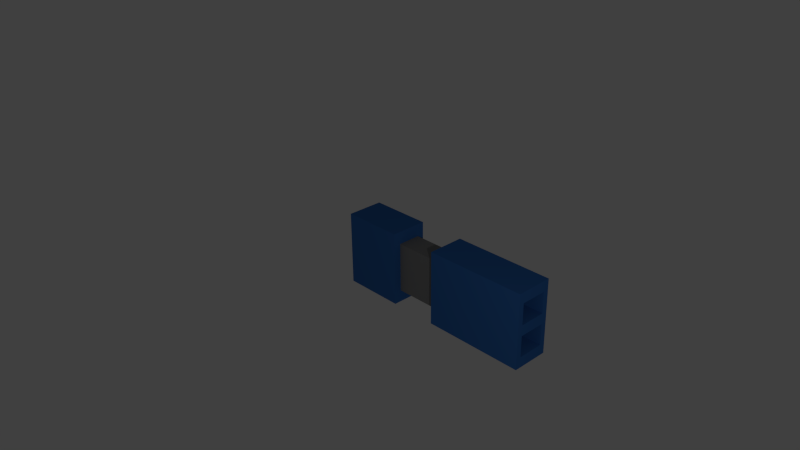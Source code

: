 # Source: blue_blaster.blend  (saved by Blender 2.69.0; exported with 4.5.12 LTS)
import bpy
from mathutils import Matrix  # noqa: F401  (used for matrix-valued properties, if any)

bpy.ops.wm.read_factory_settings(use_empty=True)
scene = bpy.context.scene
scene.name = 'Scene'

# ---- collections
col_collection_1 = bpy.data.collections.new('Collection 1'); scene.collection.children.link(col_collection_1)

# ---- materials (node trees are filled in below, after node groups)
mat_material_003 = bpy.data.materials.new('Material.003')
mat_material_003.alpha_threshold = 0.0
mat_material_003.use_transparent_shadow = False
mat_material_003.diffuse_color = (0.0331, 0.1329, 0.402, 1.0)
mat_material_003.specular_color = (0.0331, 0.1329, 0.402)
mat_material_003.roughness = 0.5
mat_material_003.line_color = (0.0, 0.0, 0.0, 1.0)
mat_material_001 = bpy.data.materials.new('Material.001')
mat_material_001.alpha_threshold = 0.0
mat_material_001.use_transparent_shadow = False
mat_material_001.diffuse_color = (0.2122, 0.2122, 0.2122, 1.0)
mat_material_001.specular_color = (0.2122, 0.2122, 0.2122)
mat_material_001.roughness = 0.5
mat_material_001.line_color = (0.0, 0.0, 0.0, 1.0)

# ---- material node trees

# ---- world
world_world = bpy.data.worlds.new('World'); scene.world = world_world
world_world.color = (0.05088, 0.05088, 0.05088)
world_world.use_sun_shadow = False
world_world.sun_shadow_jitter_overblur = 0.0
world_world.cycles.sampling_method = 'MANUAL'
world_world.cycles.sample_map_resolution = 256

# ---- cameras
cam_camera = bpy.data.cameras.new('Camera')
cam_camera.clip_end = 100.0
cam_camera.lens = 35.0
cam_camera.sensor_width = 32.0
cam_camera.sensor_height = 18.0
cam_camera.ortho_scale = 7.314
cam_camera.dof.focus_distance = 0.0
cam_camera.dof.aperture_fstop = 128.0

# ---- lights
light_lamp = bpy.data.lights.new('Lamp', 'POINT')
light_lamp.transmission_factor = 0.0
light_lamp.cutoff_distance = 30.0
light_lamp.energy = 100.0
light_lamp.shadow_buffer_clip_start = 1.001
light_lamp.shadow_soft_size = 0.1
light_lamp.shadow_maximum_resolution = 0.006
light_lamp.use_absolute_resolution = True
light_lamp.cycles.use_multiple_importance_sampling = False

# ---- meshes
me_cube = bpy.data.meshes.new('Cube')
me_cube.from_pydata([(-0.1113, 1.0, -1.0), (-0.1113, 0.4685, -1.0), (-1.0, 0.4685, -1.0), (-1.0, 1.0, -1.0), (-0.1113, 1.0, 0.07302), (-0.1113, 0.4685, 0.07302), (-1.0, 0.4685, 0.07302), (-1.0, 1.0, 0.07302), (-0.4075, 1.0, -1.0), (-0.7038, 1.0, -1.0), (-0.1113, 1.0, -0.6423), (-0.1113, 1.0, -0.2847), (-1.0, 1.0, -0.6423), (-1.0, 1.0, -0.2847), (-0.4075, 1.0, 0.07302), (-0.7038, 1.0, 0.07302), (-0.4075, 1.0, -0.2847), (-0.7038, 1.0, -0.2847), (-0.4075, 1.0, -0.6423), (-0.7038, 1.0, -0.6423), (-0.4075, 0.7064, -0.2847), (-0.7038, 0.7064, -0.2847), (-0.4075, 0.7064, -0.6423), (-0.7038, 0.7064, -0.6423)], [], [(0, 1, 2, 3, 9, 8), (4, 14, 15, 7, 6, 5), (0, 10, 11, 4, 5, 1), (1, 5, 6, 2), (2, 6, 7, 13, 12, 3), (19, 9, 3, 12), (15, 17, 13, 7), (17, 19, 12, 13), (4, 11, 16, 14), (14, 16, 17, 15), (11, 10, 18, 16), (19, 17, 21, 23), (10, 0, 8, 18), (18, 8, 9, 19), (20, 22, 23, 21), (16, 18, 22, 20), (18, 19, 23, 22), (17, 16, 20, 21)])
me_cube.materials.append(mat_material_003)
me_cube.use_remesh_preserve_volume = False
me_cube.use_remesh_preserve_attributes = False
me_cube.use_mirror_vertex_groups = False
me_cube.update()
me_cube_001 = bpy.data.meshes.new('Cube.001')
me_cube_001.from_pydata([(0.4598, 1.0, -1.0), (0.4598, 0.4685, -1.0), (-1.0, 0.4685, -1.0), (-1.0, 1.0, -1.0), (0.4598, 1.0, 0.07302), (0.4598, 0.4685, 0.07302), (-1.0, 0.4685, 0.07302), (-1.0, 1.0, 0.07302), (0.4598, 0.9241, -1.0), (0.4598, 0.8482, -1.0), (0.4598, 0.7722, -1.0), (0.4598, 0.6963, -1.0), (0.4598, 0.6204, -1.0), (0.4598, 0.5445, -1.0), (0.4598, 1.0, -0.8467), (0.4598, 1.0, -0.6934), (0.4598, 1.0, -0.5401), (0.4598, 1.0, -0.3868), (0.4598, 1.0, -0.2336), (0.4598, 1.0, -0.08027), (0.4598, 0.4685, -0.8467), (0.4598, 0.4685, -0.6934), (0.4598, 0.4685, -0.5401), (0.4598, 0.4685, -0.3868), (0.4598, 0.4685, -0.2336), (0.4598, 0.4685, -0.08027), (0.4598, 0.9241, 0.07302), (0.4598, 0.8481, 0.07302), (0.4598, 0.7722, 0.07302), (0.4598, 0.6963, 0.07302), (0.4598, 0.6204, 0.07302), (0.4598, 0.5445, 0.07302), (0.4598, 0.9241, -0.8467), (0.4598, 0.8482, -0.8467), (0.4598, 0.7722, -0.8467), (0.4598, 0.6963, -0.8467), (0.4598, 0.6204, -0.8467), (0.4598, 0.5445, -0.8467), (0.4598, 0.9241, -0.6934), (0.4598, 0.5445, -0.6934), (0.4598, 0.9241, -0.5401), (0.4598, 0.8482, -0.5401), (0.4598, 0.7722, -0.5401), (0.4598, 0.6963, -0.5401), (0.4598, 0.6204, -0.5401), (0.4598, 0.5445, -0.5401), (0.4598, 0.9241, -0.3868), (0.4598, 0.8481, -0.3868), (0.4598, 0.7722, -0.3868), (0.4598, 0.6963, -0.3868), (0.4598, 0.6204, -0.3868), (0.4598, 0.5445, -0.3868), (0.4598, 0.9241, -0.2336), (0.05095, 0.6963, -0.8467), (0.05095, 0.7722, -0.8467), (0.05095, 0.8482, -0.8467), (0.05095, 0.9241, -0.8467), (0.4598, 0.5445, -0.2336), (0.4598, 0.9241, -0.08027), (0.4598, 0.8481, -0.08027), (0.4598, 0.7722, -0.08027), (0.4598, 0.6963, -0.08027), (0.4598, 0.6204, -0.08027), (0.4598, 0.5445, -0.08027), (0.02345, 0.9241, -0.3868), (0.02345, 0.8482, -0.3868), (0.02345, 0.7722, -0.3868), (0.02345, 0.6963, -0.3868), (0.02344, 0.6204, -0.3868), (0.02344, 0.5445, -0.3868), (0.02345, 0.9241, -0.2336), (0.02345, 0.8482, -0.2336), (0.02345, 0.7722, -0.2336), (0.02345, 0.6963, -0.2336), (0.02344, 0.6204, -0.2336), (0.02344, 0.5445, -0.2336), (0.02345, 0.9241, -0.08027), (0.02345, 0.8482, -0.08027), (0.02345, 0.7722, -0.08027), (0.02345, 0.6963, -0.08027), (0.02344, 0.6204, -0.08027), (0.02344, 0.5445, -0.08027), (0.05095, 0.6204, -0.8467), (0.05095, 0.5445, -0.8467), (0.05095, 0.9241, -0.6934), (0.05095, 0.8482, -0.6934), (0.05095, 0.7722, -0.6934), (0.05095, 0.6963, -0.6934), (0.05095, 0.6204, -0.6934), (0.05095, 0.5445, -0.6934), (0.05095, 0.9241, -0.5401), (0.05095, 0.8482, -0.5401), (0.05095, 0.7722, -0.5401), (0.05095, 0.6963, -0.5401), (0.05095, 0.6204, -0.5401), (0.05095, 0.5445, -0.5401)], [], [(0, 8, 9, 10, 11, 12, 13, 1, 2, 3), (4, 7, 6, 5, 31, 30, 29, 28, 27, 26), (63, 31, 5, 25), (1, 20, 21, 22, 23, 24, 25, 5, 6, 2), (2, 6, 7, 3), (4, 19, 18, 17, 16, 15, 14, 0, 3, 7), (13, 37, 20, 1), (37, 39, 21, 20), (39, 45, 22, 21), (45, 51, 23, 22), (51, 57, 24, 23), (57, 63, 25, 24), (0, 14, 32, 8), (8, 32, 33, 9), (9, 33, 34, 10), (10, 34, 35, 11), (11, 35, 36, 12), (12, 36, 37, 13), (14, 15, 38, 32), (37, 36, 82, 83), (40, 41, 91, 90), (41, 42, 92, 91), (42, 43, 93, 92), (43, 44, 94, 93), (15, 16, 40, 38), (44, 45, 95, 94), (32, 38, 84, 56), (39, 37, 83, 89), (38, 40, 90, 84), (45, 39, 89, 95), (16, 17, 46, 40), (40, 46, 47, 41), (41, 47, 48, 42), (42, 48, 49, 43), (43, 49, 50, 44), (44, 50, 51, 45), (17, 18, 52, 46), (51, 50, 68, 69), (58, 59, 77, 76), (59, 60, 78, 77), (60, 61, 79, 78), (61, 62, 80, 79), (18, 19, 58, 52), (62, 63, 81, 80), (46, 52, 70, 64), (57, 51, 69, 75), (52, 58, 76, 70), (63, 57, 75, 81), (19, 4, 26, 58), (58, 26, 27, 59), (59, 27, 28, 60), (60, 28, 29, 61), (61, 29, 30, 62), (62, 30, 31, 63), (64, 70, 71, 65), (65, 71, 72, 66), (66, 72, 73, 67), (67, 73, 74, 68), (68, 74, 75, 69), (70, 76, 77, 71), (71, 77, 78, 72), (72, 78, 79, 73), (73, 79, 80, 74), (74, 80, 81, 75), (50, 49, 67, 68), (49, 48, 66, 67), (48, 47, 65, 66), (47, 46, 64, 65), (56, 84, 85, 55), (55, 85, 86, 54), (54, 86, 87, 53), (53, 87, 88, 82), (82, 88, 89, 83), (84, 90, 91, 85), (85, 91, 92, 86), (86, 92, 93, 87), (87, 93, 94, 88), (88, 94, 95, 89), (36, 35, 53, 82), (35, 34, 54, 53), (34, 33, 55, 54), (33, 32, 56, 55)])
me_cube_001.materials.append(mat_material_003)
me_cube_001.use_remesh_preserve_volume = False
me_cube_001.use_remesh_preserve_attributes = False
me_cube_001.use_mirror_vertex_groups = False
me_cube_001.update()
me_cube_002 = bpy.data.meshes.new('Cube.002')
me_cube_002.from_pydata([(-0.1113, 0.9335, -0.9031), (-0.1113, 0.5417, -0.9031), (-1.0, 0.5417, -0.9031), (-1.0, 0.9335, -0.9031), (-0.1113, 0.9335, -0.05417), (-0.1113, 0.5417, -0.05417), (-1.0, 0.5417, -0.05417), (-1.0, 0.9335, -0.05417)], [], [(0, 1, 2, 3), (4, 7, 6, 5), (0, 4, 5, 1), (1, 5, 6, 2), (2, 6, 7, 3), (4, 0, 3, 7)])
me_cube_002.materials.append(mat_material_001)
me_cube_002.use_remesh_preserve_volume = False
me_cube_002.use_remesh_preserve_attributes = False
me_cube_002.use_mirror_vertex_groups = False
me_cube_002.update()

# ---- objects
ob_cube = bpy.data.objects.new('Cube', me_cube)
ob_lamp = bpy.data.objects.new('Lamp', light_lamp)
ob_camera = bpy.data.objects.new('Camera', cam_camera)
ob_cube_001 = bpy.data.objects.new('Cube.001', me_cube_001)
ob_cube_002 = bpy.data.objects.new('Cube.002', me_cube_002)

# ---- transforms, parenting, visibility, modifiers, constraints
ob_cube.location = (0.0, 0.0, 0.0)
ob_cube.lock_rotations_4d = False
ob_cube.empty_display_type = 'ARROWS'
ob_cube.lineart.crease_threshold = 0.0
ob_lamp.location = (5.17, -3.061, 2.421)
ob_lamp.rotation_euler = (0.6503, 0.05522, 1.866)
ob_lamp.lock_rotations_4d = False
ob_lamp.empty_display_type = 'ARROWS'
ob_lamp.color = (0.0, 0.0, 0.0, 0.0)
ob_lamp.lineart.crease_threshold = 0.0
ob_camera.location = (7.481, -6.508, 5.344)
ob_camera.rotation_euler = (1.109, 0.01082, 0.8149)
ob_camera.lock_rotations_4d = False
ob_camera.empty_display_type = 'ARROWS'
ob_camera.color = (0.0, 0.0, 0.0, 0.0)
ob_camera.display_type = 'WIRE'
ob_camera.lineart.crease_threshold = 0.0
ob_cube_001.location = (1.576, 0.0, 0.0)
ob_cube_001.lock_rotations_4d = False
ob_cube_001.empty_display_type = 'ARROWS'
ob_cube_001.lineart.crease_threshold = 0.0
ob_cube_002.location = (0.7181, 0.1136, -0.06135)
ob_cube_002.scale = (0.8458, 0.8458, 0.8458)
ob_cube_002.lock_rotations_4d = False
ob_cube_002.empty_display_type = 'ARROWS'
ob_cube_002.lineart.crease_threshold = 0.0

# ---- collection membership
col_collection_1.objects.link(ob_cube)
col_collection_1.objects.link(ob_lamp)
col_collection_1.objects.link(ob_camera)
col_collection_1.objects.link(ob_cube_001)
col_collection_1.objects.link(ob_cube_002)

# ---- scene / render settings (as saved in the file)
scene.camera = ob_camera
scene.frame_start = 1; scene.frame_end = 250; scene.frame_set(1)
scene.render.engine = 'BLENDER_EEVEE_NEXT'
scene.render.image_settings.compression = 90
scene.render.resolution_percentage = 50
scene.render.dither_intensity = 0.0
scene.cycles.use_denoising = False
scene.cycles.samples = 10
scene.cycles.sampling_pattern = 'TABULATED_SOBOL'
scene.cycles.light_sampling_threshold = 0.0
scene.cycles.use_adaptive_sampling = False
scene.cycles.use_light_tree = False
scene.cycles.blur_glossy = 0.0
scene.cycles.volume_bounces = 1
scene.cycles.pixel_filter_type = 'GAUSSIAN'
scene.cycles.sample_clamp_indirect = 0.0
scene.view_settings.view_transform = 'Standard'
bpy.context.view_layer.update()
